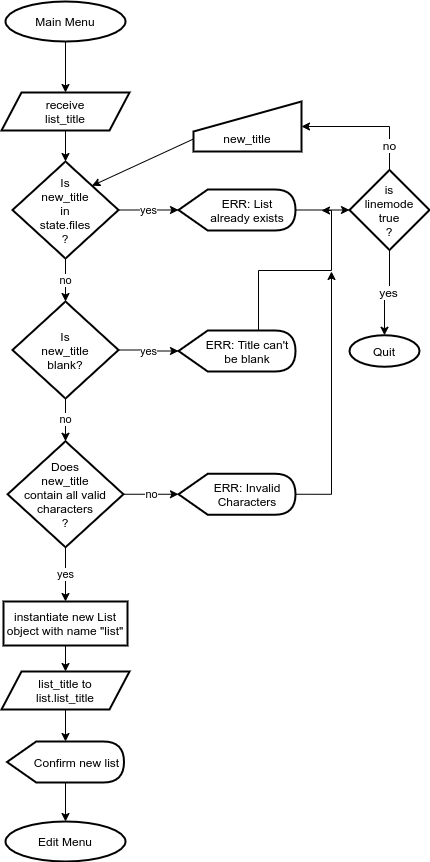

The diagram above was exported from draw.io. Its source (the exported page's mxGraphModel, read from the mxfile embedded in the PNG):
<mxGraphModel dx="868" dy="498" grid="1" gridSize="10" guides="1" tooltips="1" connect="1" arrows="1" fold="1" page="1" pageScale="1" pageWidth="827" pageHeight="1169" math="0" shadow="0">
  <root>
    <mxCell id="_GtKiCAP2Kg_bLzhHf_b-0" />
    <mxCell id="_GtKiCAP2Kg_bLzhHf_b-1" parent="_GtKiCAP2Kg_bLzhHf_b-0" />
    <mxCell id="_GtKiCAP2Kg_bLzhHf_b-2" style="edgeStyle=orthogonalEdgeStyle;rounded=0;jumpStyle=arc;orthogonalLoop=1;jettySize=auto;html=1;exitX=0.5;exitY=1;exitDx=0;exitDy=0;entryX=0.5;entryY=0;entryDx=0;entryDy=0;startArrow=none;startFill=0;endArrow=classic;endFill=1;" parent="_GtKiCAP2Kg_bLzhHf_b-1" source="_GtKiCAP2Kg_bLzhHf_b-3" target="_GtKiCAP2Kg_bLzhHf_b-7" edge="1">
      <mxGeometry relative="1" as="geometry" />
    </mxCell>
    <mxCell id="_GtKiCAP2Kg_bLzhHf_b-3" value="Main Menu" style="ellipse;whiteSpace=wrap;html=1;align=center;strokeWidth=2;" parent="_GtKiCAP2Kg_bLzhHf_b-1" vertex="1">
      <mxGeometry x="194" y="40" width="120" height="40" as="geometry" />
    </mxCell>
    <mxCell id="_GtKiCAP2Kg_bLzhHf_b-20" value="" style="edgeStyle=orthogonalEdgeStyle;rounded=0;jumpStyle=arc;orthogonalLoop=1;jettySize=auto;html=1;startArrow=none;startFill=0;endArrow=classic;endFill=1;" parent="_GtKiCAP2Kg_bLzhHf_b-1" source="_GtKiCAP2Kg_bLzhHf_b-5" target="_GtKiCAP2Kg_bLzhHf_b-19" edge="1">
      <mxGeometry relative="1" as="geometry" />
    </mxCell>
    <mxCell id="_GtKiCAP2Kg_bLzhHf_b-5" value="instantiate new List object with name &quot;list&quot;" style="rounded=0;whiteSpace=wrap;html=1;align=center;strokeWidth=2;" parent="_GtKiCAP2Kg_bLzhHf_b-1" vertex="1">
      <mxGeometry x="192" y="640" width="124" height="44" as="geometry" />
    </mxCell>
    <mxCell id="_GtKiCAP2Kg_bLzhHf_b-6" style="edgeStyle=none;rounded=0;jumpStyle=arc;orthogonalLoop=1;jettySize=auto;html=1;exitX=0.5;exitY=1;exitDx=0;exitDy=0;entryX=0.5;entryY=0;entryDx=0;entryDy=0;startArrow=none;startFill=0;endArrow=classic;endFill=1;" parent="_GtKiCAP2Kg_bLzhHf_b-1" source="_GtKiCAP2Kg_bLzhHf_b-7" target="_GtKiCAP2Kg_bLzhHf_b-10" edge="1">
      <mxGeometry relative="1" as="geometry" />
    </mxCell>
    <mxCell id="_GtKiCAP2Kg_bLzhHf_b-7" value="receive&lt;br&gt;list_title" style="shape=parallelogram;perimeter=parallelogramPerimeter;whiteSpace=wrap;html=1;fixedSize=1;align=center;strokeWidth=2;" parent="_GtKiCAP2Kg_bLzhHf_b-1" vertex="1">
      <mxGeometry x="190" y="131" width="128" height="38" as="geometry" />
    </mxCell>
    <mxCell id="_GtKiCAP2Kg_bLzhHf_b-9" value="yes" style="edgeStyle=orthogonalEdgeStyle;rounded=0;jumpStyle=arc;orthogonalLoop=1;jettySize=auto;html=1;exitX=1;exitY=0.5;exitDx=0;exitDy=0;entryX=0;entryY=0.5;entryDx=0;entryDy=0;entryPerimeter=0;startArrow=none;startFill=0;endArrow=classic;endFill=1;" parent="_GtKiCAP2Kg_bLzhHf_b-1" source="_GtKiCAP2Kg_bLzhHf_b-10" target="_GtKiCAP2Kg_bLzhHf_b-12" edge="1">
      <mxGeometry relative="1" as="geometry" />
    </mxCell>
    <mxCell id="inOy6PEk7bI1cNr4j9Ty-2" value="no" style="edgeStyle=orthogonalEdgeStyle;rounded=0;orthogonalLoop=1;jettySize=auto;html=1;" edge="1" parent="_GtKiCAP2Kg_bLzhHf_b-1" source="_GtKiCAP2Kg_bLzhHf_b-10" target="inOy6PEk7bI1cNr4j9Ty-1">
      <mxGeometry relative="1" as="geometry" />
    </mxCell>
    <mxCell id="_GtKiCAP2Kg_bLzhHf_b-10" value="Is&lt;br&gt;new_title&lt;br&gt;in&lt;br&gt;state.files&lt;br&gt;?" style="rhombus;whiteSpace=wrap;html=1;strokeWidth=2;" parent="_GtKiCAP2Kg_bLzhHf_b-1" vertex="1">
      <mxGeometry x="201" y="200" width="106" height="97" as="geometry" />
    </mxCell>
    <mxCell id="baamrvhYbnPDqf8O9pgR-4" value="" style="edgeStyle=orthogonalEdgeStyle;rounded=0;jumpStyle=arc;jumpSize=10;orthogonalLoop=1;jettySize=auto;html=1;strokeWidth=1;fontSize=12;" parent="_GtKiCAP2Kg_bLzhHf_b-1" source="_GtKiCAP2Kg_bLzhHf_b-12" target="baamrvhYbnPDqf8O9pgR-2" edge="1">
      <mxGeometry relative="1" as="geometry" />
    </mxCell>
    <mxCell id="_GtKiCAP2Kg_bLzhHf_b-12" value="ERR: List&lt;br&gt;already exists" style="shape=display;whiteSpace=wrap;html=1;align=center;spacingLeft=21;strokeWidth=2;" parent="_GtKiCAP2Kg_bLzhHf_b-1" vertex="1">
      <mxGeometry x="367" y="228" width="117" height="41" as="geometry" />
    </mxCell>
    <mxCell id="_GtKiCAP2Kg_bLzhHf_b-13" style="rounded=0;jumpStyle=arc;orthogonalLoop=1;jettySize=auto;html=1;exitX=0;exitY=0.75;exitDx=0;exitDy=0;entryX=1;entryY=0;entryDx=0;entryDy=0;startArrow=none;startFill=0;endArrow=classic;endFill=1;" parent="_GtKiCAP2Kg_bLzhHf_b-1" source="_GtKiCAP2Kg_bLzhHf_b-14" target="_GtKiCAP2Kg_bLzhHf_b-10" edge="1">
      <mxGeometry relative="1" as="geometry" />
    </mxCell>
    <mxCell id="_GtKiCAP2Kg_bLzhHf_b-14" value="new_title" style="shape=manualInput;whiteSpace=wrap;html=1;align=center;verticalAlign=bottom;spacingBottom=3;strokeWidth=2;" parent="_GtKiCAP2Kg_bLzhHf_b-1" vertex="1">
      <mxGeometry x="382" y="140" width="108" height="50" as="geometry" />
    </mxCell>
    <mxCell id="_GtKiCAP2Kg_bLzhHf_b-24" value="" style="edgeStyle=orthogonalEdgeStyle;rounded=0;jumpStyle=arc;orthogonalLoop=1;jettySize=auto;html=1;startArrow=none;startFill=0;endArrow=classic;endFill=1;" parent="_GtKiCAP2Kg_bLzhHf_b-1" source="_GtKiCAP2Kg_bLzhHf_b-16" target="_GtKiCAP2Kg_bLzhHf_b-23" edge="1">
      <mxGeometry relative="1" as="geometry" />
    </mxCell>
    <mxCell id="_GtKiCAP2Kg_bLzhHf_b-16" value="Confirm new list" style="shape=display;html=1;align=center;spacingLeft=21;strokeWidth=2;" parent="_GtKiCAP2Kg_bLzhHf_b-1" vertex="1">
      <mxGeometry x="195.5" y="780" width="117" height="41" as="geometry" />
    </mxCell>
    <mxCell id="_GtKiCAP2Kg_bLzhHf_b-21" value="" style="edgeStyle=orthogonalEdgeStyle;rounded=0;jumpStyle=arc;orthogonalLoop=1;jettySize=auto;html=1;startArrow=none;startFill=0;endArrow=classic;endFill=1;" parent="_GtKiCAP2Kg_bLzhHf_b-1" source="_GtKiCAP2Kg_bLzhHf_b-19" target="_GtKiCAP2Kg_bLzhHf_b-16" edge="1">
      <mxGeometry relative="1" as="geometry" />
    </mxCell>
    <mxCell id="_GtKiCAP2Kg_bLzhHf_b-19" value="list_title to&lt;br&gt;list.list_title" style="shape=parallelogram;perimeter=parallelogramPerimeter;whiteSpace=wrap;html=1;fixedSize=1;align=center;strokeWidth=2;" parent="_GtKiCAP2Kg_bLzhHf_b-1" vertex="1">
      <mxGeometry x="190" y="710" width="128" height="38" as="geometry" />
    </mxCell>
    <mxCell id="_GtKiCAP2Kg_bLzhHf_b-23" value="Edit Menu" style="ellipse;whiteSpace=wrap;html=1;align=center;strokeWidth=2;" parent="_GtKiCAP2Kg_bLzhHf_b-1" vertex="1">
      <mxGeometry x="194" y="860" width="120" height="40" as="geometry" />
    </mxCell>
    <mxCell id="baamrvhYbnPDqf8O9pgR-0" value="no" style="edgeStyle=orthogonalEdgeStyle;rounded=0;jumpStyle=arc;jumpSize=10;orthogonalLoop=1;jettySize=auto;html=1;exitX=0.5;exitY=0;exitDx=0;exitDy=0;entryX=1;entryY=0.5;entryDx=0;entryDy=0;strokeWidth=1;fontSize=12;" parent="_GtKiCAP2Kg_bLzhHf_b-1" source="baamrvhYbnPDqf8O9pgR-2" target="_GtKiCAP2Kg_bLzhHf_b-14" edge="1">
      <mxGeometry x="-0.6" relative="1" as="geometry">
        <mxPoint x="503.9999999999998" y="138.75" as="targetPoint" />
        <mxPoint y="1" as="offset" />
      </mxGeometry>
    </mxCell>
    <mxCell id="baamrvhYbnPDqf8O9pgR-1" value="yes" style="edgeStyle=orthogonalEdgeStyle;rounded=0;jumpStyle=arc;jumpSize=10;orthogonalLoop=1;jettySize=auto;html=1;strokeWidth=1;fontSize=12;" parent="_GtKiCAP2Kg_bLzhHf_b-1" source="baamrvhYbnPDqf8O9pgR-2" target="baamrvhYbnPDqf8O9pgR-3" edge="1">
      <mxGeometry x="-0.0222" relative="1" as="geometry">
        <mxPoint as="offset" />
      </mxGeometry>
    </mxCell>
    <mxCell id="baamrvhYbnPDqf8O9pgR-2" value="is&lt;br&gt;linemode&lt;br&gt;true&lt;br&gt;?" style="rhombus;whiteSpace=wrap;html=1;labelBackgroundColor=none;strokeWidth=2;fillColor=#ffffff;fontSize=12;" parent="_GtKiCAP2Kg_bLzhHf_b-1" vertex="1">
      <mxGeometry x="538" y="208.5" width="80" height="80" as="geometry" />
    </mxCell>
    <mxCell id="baamrvhYbnPDqf8O9pgR-3" value="Quit" style="ellipse;whiteSpace=wrap;html=1;strokeWidth=2;" parent="_GtKiCAP2Kg_bLzhHf_b-1" vertex="1">
      <mxGeometry x="538" y="373.75" width="70" height="31.5" as="geometry" />
    </mxCell>
    <mxCell id="inOy6PEk7bI1cNr4j9Ty-4" value="yes" style="edgeStyle=orthogonalEdgeStyle;rounded=0;orthogonalLoop=1;jettySize=auto;html=1;" edge="1" parent="_GtKiCAP2Kg_bLzhHf_b-1" source="inOy6PEk7bI1cNr4j9Ty-1" target="inOy6PEk7bI1cNr4j9Ty-3">
      <mxGeometry relative="1" as="geometry" />
    </mxCell>
    <mxCell id="inOy6PEk7bI1cNr4j9Ty-7" value="no" style="edgeStyle=orthogonalEdgeStyle;rounded=0;orthogonalLoop=1;jettySize=auto;html=1;" edge="1" parent="_GtKiCAP2Kg_bLzhHf_b-1" source="inOy6PEk7bI1cNr4j9Ty-1" target="inOy6PEk7bI1cNr4j9Ty-6">
      <mxGeometry relative="1" as="geometry" />
    </mxCell>
    <mxCell id="inOy6PEk7bI1cNr4j9Ty-1" value="Is&lt;br&gt;new_title&lt;br&gt;blank?" style="rhombus;whiteSpace=wrap;html=1;strokeWidth=2;" vertex="1" parent="_GtKiCAP2Kg_bLzhHf_b-1">
      <mxGeometry x="201" y="340" width="106" height="97" as="geometry" />
    </mxCell>
    <mxCell id="inOy6PEk7bI1cNr4j9Ty-5" style="rounded=0;orthogonalLoop=1;jettySize=auto;html=1;exitX=0;exitY=0;exitDx=96.5;exitDy=0;exitPerimeter=0;edgeStyle=orthogonalEdgeStyle;" edge="1" parent="_GtKiCAP2Kg_bLzhHf_b-1" source="inOy6PEk7bI1cNr4j9Ty-3">
      <mxGeometry relative="1" as="geometry">
        <mxPoint x="510" y="249" as="targetPoint" />
        <Array as="points">
          <mxPoint x="447" y="309" />
          <mxPoint x="520" y="309" />
          <mxPoint x="520" y="249" />
        </Array>
      </mxGeometry>
    </mxCell>
    <mxCell id="inOy6PEk7bI1cNr4j9Ty-3" value="ERR: Title can't be blank" style="shape=display;whiteSpace=wrap;html=1;align=center;spacingLeft=21;strokeWidth=2;" vertex="1" parent="_GtKiCAP2Kg_bLzhHf_b-1">
      <mxGeometry x="367" y="369" width="117" height="41" as="geometry" />
    </mxCell>
    <mxCell id="inOy6PEk7bI1cNr4j9Ty-9" value="yes" style="edgeStyle=orthogonalEdgeStyle;rounded=0;orthogonalLoop=1;jettySize=auto;html=1;entryX=0.5;entryY=0;entryDx=0;entryDy=0;" edge="1" parent="_GtKiCAP2Kg_bLzhHf_b-1" source="inOy6PEk7bI1cNr4j9Ty-6" target="_GtKiCAP2Kg_bLzhHf_b-5">
      <mxGeometry relative="1" as="geometry">
        <mxPoint x="254" y="620" as="targetPoint" />
      </mxGeometry>
    </mxCell>
    <mxCell id="inOy6PEk7bI1cNr4j9Ty-13" value="no" style="edgeStyle=orthogonalEdgeStyle;rounded=0;orthogonalLoop=1;jettySize=auto;html=1;" edge="1" parent="_GtKiCAP2Kg_bLzhHf_b-1" source="inOy6PEk7bI1cNr4j9Ty-6" target="inOy6PEk7bI1cNr4j9Ty-12">
      <mxGeometry relative="1" as="geometry" />
    </mxCell>
    <mxCell id="inOy6PEk7bI1cNr4j9Ty-6" value="Does&lt;br&gt;new_title&lt;br&gt;contain all valid characters&lt;br&gt;?" style="rhombus;whiteSpace=wrap;html=1;strokeWidth=2;" vertex="1" parent="_GtKiCAP2Kg_bLzhHf_b-1">
      <mxGeometry x="196.08" y="479.75" width="115.84" height="106" as="geometry" />
    </mxCell>
    <mxCell id="inOy6PEk7bI1cNr4j9Ty-14" style="edgeStyle=orthogonalEdgeStyle;rounded=0;orthogonalLoop=1;jettySize=auto;html=1;exitX=1;exitY=0.5;exitDx=0;exitDy=0;exitPerimeter=0;" edge="1" parent="_GtKiCAP2Kg_bLzhHf_b-1" source="inOy6PEk7bI1cNr4j9Ty-12">
      <mxGeometry relative="1" as="geometry">
        <mxPoint x="520" y="310" as="targetPoint" />
      </mxGeometry>
    </mxCell>
    <mxCell id="inOy6PEk7bI1cNr4j9Ty-12" value="ERR: Invalid Characters" style="shape=display;whiteSpace=wrap;html=1;align=center;spacingLeft=21;strokeWidth=2;" vertex="1" parent="_GtKiCAP2Kg_bLzhHf_b-1">
      <mxGeometry x="367" y="512.25" width="117" height="41" as="geometry" />
    </mxCell>
  </root>
</mxGraphModel>